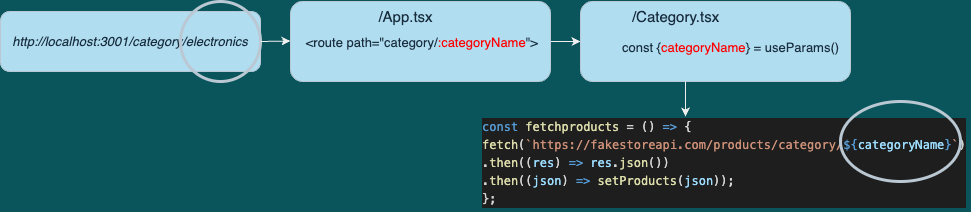

The diagram above was exported from draw.io. Its source (the exported page's mxGraphModel, read from the mxfile embedded in the PNG):
<mxGraphModel dx="2066" dy="1104" grid="1" gridSize="10" guides="1" tooltips="1" connect="1" arrows="1" fold="1" page="1" pageScale="1" pageWidth="850" pageHeight="1100" background="#09555B" math="0" shadow="0">
  <root>
    <mxCell id="0" />
    <mxCell id="1" parent="0" />
    <mxCell id="2" value="" style="edgeStyle=orthogonalEdgeStyle;rounded=0;orthogonalLoop=1;jettySize=auto;html=1;fontSize=13;fontColor=#FFFFFF;entryX=0;entryY=0.5;entryDx=0;entryDy=0;labelBackgroundColor=#09555B;strokeColor=#EEEEEE;" edge="1" source="3" target="4" parent="1">
      <mxGeometry relative="1" as="geometry" />
    </mxCell>
    <mxCell id="3" value="&lt;font style=&quot;font-size: 13px;&quot;&gt;&lt;span style=&quot;orphans: 2; text-align: center; text-indent: 0px; widows: 2; text-decoration-thickness: initial; text-decoration-style: initial; text-decoration-color: initial; float: none; display: inline !important;&quot;&gt;&amp;nbsp;&amp;lt;route path=&quot;category/&lt;/span&gt;&lt;span style=&quot;text-decoration-thickness: initial; text-decoration-style: initial; text-decoration-color: initial;&quot;&gt;&lt;font color=&quot;#ff0000&quot;&gt;:categoryName&lt;/font&gt;&lt;/span&gt;&lt;span style=&quot;orphans: 2; text-align: center; text-indent: 0px; widows: 2; text-decoration-thickness: initial; text-decoration-style: initial; text-decoration-color: initial; float: none; display: inline !important;&quot;&gt;&quot;&amp;gt;&lt;/span&gt;&lt;/font&gt;" style="rounded=1;whiteSpace=wrap;html=1;strokeColor=#BAC8D3;fontSize=15;fillColor=#B1DDF0;fontColor=#182E3E;" vertex="1" parent="1">
      <mxGeometry x="340" y="120" width="260" height="80" as="geometry" />
    </mxCell>
    <mxCell id="4" value="" style="rounded=1;whiteSpace=wrap;html=1;strokeColor=#BAC8D3;fontSize=15;fillColor=#B1DDF0;fontColor=#182E3E;" vertex="1" parent="1">
      <mxGeometry x="630" y="120" width="270" height="80" as="geometry" />
    </mxCell>
    <mxCell id="5" value="/App.tsx" style="text;html=1;align=center;verticalAlign=middle;resizable=0;points=[];autosize=1;strokeColor=none;fillColor=none;fontColor=#182E3E;fontSize=15;" vertex="1" parent="1">
      <mxGeometry x="415" y="120" width="80" height="30" as="geometry" />
    </mxCell>
    <mxCell id="6" value="/Category.tsx" style="text;html=1;align=center;verticalAlign=middle;resizable=0;points=[];autosize=1;strokeColor=none;fillColor=none;fontColor=#182E3E;fontSize=15;" vertex="1" parent="1">
      <mxGeometry x="670" y="120" width="110" height="30" as="geometry" />
    </mxCell>
    <mxCell id="7" value="&lt;meta charset=&quot;utf-8&quot;&gt;&lt;div style=&quot;color: rgb(212, 212, 212); background-color: rgb(30, 30, 30); font-family: Menlo, Monaco, &amp;quot;Courier New&amp;quot;, monospace; font-weight: normal; font-size: 12px; line-height: 18px;&quot;&gt;&lt;div&gt;&lt;span style=&quot;color: #569cd6;&quot;&gt;const&lt;/span&gt;&lt;span style=&quot;color: #d4d4d4;&quot;&gt; &lt;/span&gt;&lt;span style=&quot;color: #dcdcaa;&quot;&gt;fetchproducts&lt;/span&gt;&lt;span style=&quot;color: #d4d4d4;&quot;&gt; = () &lt;/span&gt;&lt;span style=&quot;color: #569cd6;&quot;&gt;=&amp;gt;&lt;/span&gt;&lt;span style=&quot;color: #d4d4d4;&quot;&gt; {&lt;/span&gt;&lt;/div&gt;&lt;div&gt;&lt;span style=&quot;color: #d4d4d4;&quot;&gt;    &lt;/span&gt;&lt;span style=&quot;color: #dcdcaa;&quot;&gt;fetch&lt;/span&gt;&lt;span style=&quot;color: #d4d4d4;&quot;&gt;(&lt;/span&gt;&lt;span style=&quot;color: #ce9178;&quot;&gt;`https://fakestoreapi.com/products/category/&lt;/span&gt;&lt;span style=&quot;color: #569cd6;&quot;&gt;${&lt;/span&gt;&lt;span style=&quot;color: #9cdcfe;&quot;&gt;categoryName&lt;/span&gt;&lt;span style=&quot;color: #569cd6;&quot;&gt;}&lt;/span&gt;&lt;span style=&quot;color: #ce9178;&quot;&gt;`&lt;/span&gt;&lt;span style=&quot;color: #d4d4d4;&quot;&gt;)&lt;/span&gt;&lt;/div&gt;&lt;div&gt;&lt;span style=&quot;color: #d4d4d4;&quot;&gt;      .&lt;/span&gt;&lt;span style=&quot;color: #dcdcaa;&quot;&gt;then&lt;/span&gt;&lt;span style=&quot;color: #d4d4d4;&quot;&gt;((&lt;/span&gt;&lt;span style=&quot;color: #9cdcfe;&quot;&gt;res&lt;/span&gt;&lt;span style=&quot;color: #d4d4d4;&quot;&gt;) &lt;/span&gt;&lt;span style=&quot;color: #569cd6;&quot;&gt;=&amp;gt;&lt;/span&gt;&lt;span style=&quot;color: #d4d4d4;&quot;&gt; &lt;/span&gt;&lt;span style=&quot;color: #9cdcfe;&quot;&gt;res&lt;/span&gt;&lt;span style=&quot;color: #d4d4d4;&quot;&gt;.&lt;/span&gt;&lt;span style=&quot;color: #dcdcaa;&quot;&gt;json&lt;/span&gt;&lt;span style=&quot;color: #d4d4d4;&quot;&gt;())&lt;/span&gt;&lt;/div&gt;&lt;div&gt;&lt;span style=&quot;color: #d4d4d4;&quot;&gt;      .&lt;/span&gt;&lt;span style=&quot;color: #dcdcaa;&quot;&gt;then&lt;/span&gt;&lt;span style=&quot;color: #d4d4d4;&quot;&gt;((&lt;/span&gt;&lt;span style=&quot;color: #9cdcfe;&quot;&gt;json&lt;/span&gt;&lt;span style=&quot;color: #d4d4d4;&quot;&gt;) &lt;/span&gt;&lt;span style=&quot;color: #569cd6;&quot;&gt;=&amp;gt;&lt;/span&gt;&lt;span style=&quot;color: #d4d4d4;&quot;&gt; &lt;/span&gt;&lt;span style=&quot;color: #dcdcaa;&quot;&gt;setProducts&lt;/span&gt;&lt;span style=&quot;color: #d4d4d4;&quot;&gt;(&lt;/span&gt;&lt;span style=&quot;color: #9cdcfe;&quot;&gt;json&lt;/span&gt;&lt;span style=&quot;color: #d4d4d4;&quot;&gt;));&lt;/span&gt;&lt;/div&gt;&lt;div&gt;&lt;span style=&quot;color: #d4d4d4;&quot;&gt;  };&lt;/span&gt;&lt;/div&gt;&lt;/div&gt;" style="text;whiteSpace=wrap;html=1;fontColor=#182E3E;" vertex="1" parent="1">
      <mxGeometry x="530" y="230" width="490" height="100" as="geometry" />
    </mxCell>
    <mxCell id="8" value="" style="ellipse;whiteSpace=wrap;html=1;fontColor=#182E3E;fillColor=none;strokeColor=#BAC8D3;strokeWidth=3;" vertex="1" parent="1">
      <mxGeometry x="890" y="220" width="120" height="80" as="geometry" />
    </mxCell>
    <mxCell id="9" value="&lt;i&gt;&lt;font style=&quot;font-size: 13px;&quot;&gt;http://localhost:3001/category/electronics&lt;/font&gt;&lt;/i&gt;" style="rounded=1;whiteSpace=wrap;html=1;strokeColor=#BAC8D3;fillColor=#B1DDF0;fontColor=#182E3E;" vertex="1" parent="1">
      <mxGeometry x="50" y="130" width="260" height="60" as="geometry" />
    </mxCell>
    <mxCell id="10" value="" style="ellipse;whiteSpace=wrap;html=1;fontColor=#182E3E;fillColor=none;strokeColor=#BAC8D3;strokeWidth=3;" vertex="1" parent="1">
      <mxGeometry x="230" y="120" width="80" height="80" as="geometry" />
    </mxCell>
    <mxCell id="11" value="&lt;font style=&quot;font-size: 13px;&quot;&gt;&lt;span style=&quot;orphans: 2; text-align: center; text-indent: 0px; widows: 2; text-decoration-thickness: initial; text-decoration-style: initial; text-decoration-color: initial; float: none; display: inline !important;&quot;&gt;const {&lt;/span&gt;&lt;span style=&quot;text-align: center; text-decoration-thickness: initial; text-decoration-style: initial; text-decoration-color: initial;&quot;&gt;&lt;font style=&quot;font-size: 13px;&quot; color=&quot;#ff0000&quot;&gt;categoryName&lt;/font&gt;&lt;/span&gt;&lt;span style=&quot;orphans: 2; text-align: center; text-indent: 0px; widows: 2; text-decoration-thickness: initial; text-decoration-style: initial; text-decoration-color: initial; float: none; display: inline !important;&quot;&gt;} = useParams()&lt;/span&gt;&lt;/font&gt;" style="text;whiteSpace=wrap;html=1;fontSize=15;fontColor=#182E3E;" vertex="1" parent="1">
      <mxGeometry x="670" y="150" width="230" height="25" as="geometry" />
    </mxCell>
    <mxCell id="12" value="" style="endArrow=classic;html=1;rounded=0;fontSize=15;fontColor=#FFFFFF;labelBackgroundColor=#09555B;strokeColor=#EEEEEE;" edge="1" parent="1">
      <mxGeometry width="50" height="50" relative="1" as="geometry">
        <mxPoint x="735" y="200" as="sourcePoint" />
        <mxPoint x="735" y="235" as="targetPoint" />
      </mxGeometry>
    </mxCell>
    <mxCell id="13" value="" style="endArrow=classic;html=1;rounded=0;fontSize=15;fontColor=#FFFFFF;labelBackgroundColor=#09555B;strokeColor=#EEEEEE;" edge="1" parent="1">
      <mxGeometry width="50" height="50" relative="1" as="geometry">
        <mxPoint x="310" y="160" as="sourcePoint" />
        <mxPoint x="340" y="159.5" as="targetPoint" />
      </mxGeometry>
    </mxCell>
  </root>
</mxGraphModel>